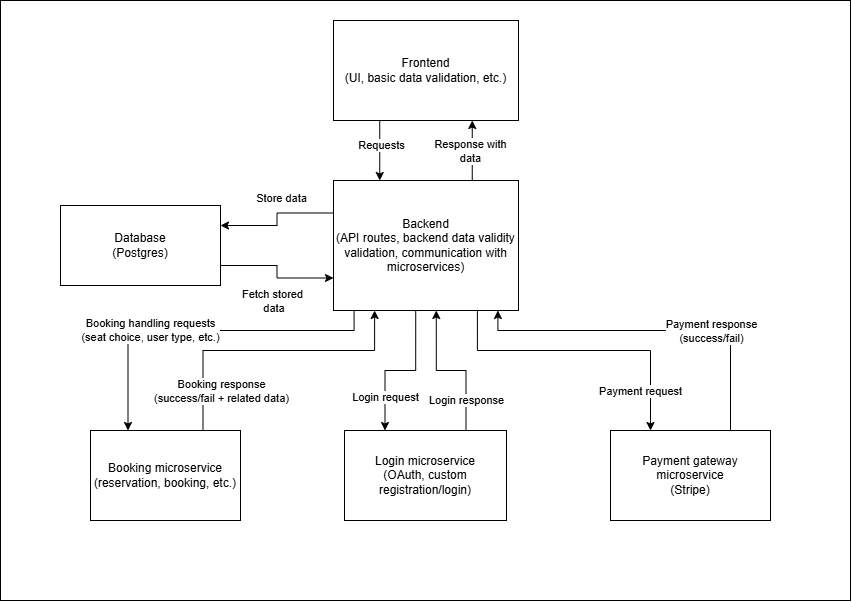

The diagram above was exported from draw.io. Its source (the exported page's mxGraphModel, read from the mxfile embedded in the PNG):
<mxGraphModel dx="1347" dy="816" grid="1" gridSize="10" guides="1" tooltips="1" connect="1" arrows="1" fold="1" page="1" pageScale="1" pageWidth="850" pageHeight="1100" math="0" shadow="0">
  <root>
    <mxCell id="0" />
    <mxCell id="1" parent="0" />
    <mxCell id="RRzghecWbaI0n7rgsoLx-1" parent="1" style="rounded=0;whiteSpace=wrap;html=1;" value="" vertex="1">
      <mxGeometry height="600" width="850" y="90" as="geometry" />
    </mxCell>
    <mxCell id="RRzghecWbaI0n7rgsoLx-8" edge="1" parent="1" source="RRzghecWbaI0n7rgsoLx-2" style="edgeStyle=orthogonalEdgeStyle;rounded=0;orthogonalLoop=1;jettySize=auto;html=1;exitX=0.25;exitY=1;exitDx=0;exitDy=0;entryX=0.25;entryY=0;entryDx=0;entryDy=0;" target="RRzghecWbaI0n7rgsoLx-3">
      <mxGeometry relative="1" as="geometry" />
    </mxCell>
    <mxCell id="RRzghecWbaI0n7rgsoLx-10" connectable="0" parent="RRzghecWbaI0n7rgsoLx-8" style="edgeLabel;html=1;align=center;verticalAlign=middle;resizable=0;points=[];" value="Requests" vertex="1">
      <mxGeometry relative="1" x="-0.1889" y="1" as="geometry">
        <mxPoint as="offset" />
      </mxGeometry>
    </mxCell>
    <mxCell id="RRzghecWbaI0n7rgsoLx-2" parent="1" style="rounded=0;whiteSpace=wrap;html=1;" value="Frontend&lt;div&gt;(UI, basic data validation, etc.)&lt;/div&gt;" vertex="1">
      <mxGeometry height="100" width="185" x="333" y="110" as="geometry" />
    </mxCell>
    <mxCell id="RRzghecWbaI0n7rgsoLx-9" edge="1" parent="1" source="RRzghecWbaI0n7rgsoLx-3" style="edgeStyle=orthogonalEdgeStyle;rounded=0;orthogonalLoop=1;jettySize=auto;html=1;exitX=0.75;exitY=0;exitDx=0;exitDy=0;entryX=0.75;entryY=1;entryDx=0;entryDy=0;" target="RRzghecWbaI0n7rgsoLx-2">
      <mxGeometry relative="1" as="geometry" />
    </mxCell>
    <mxCell id="RRzghecWbaI0n7rgsoLx-11" connectable="0" parent="RRzghecWbaI0n7rgsoLx-9" style="edgeLabel;html=1;align=center;verticalAlign=middle;resizable=0;points=[];" value="Response with&lt;div&gt;data&lt;/div&gt;" vertex="1">
      <mxGeometry relative="1" x="-0.0111" y="-2" as="geometry">
        <mxPoint x="-4" as="offset" />
      </mxGeometry>
    </mxCell>
    <mxCell id="RRzghecWbaI0n7rgsoLx-12" edge="1" parent="1" source="RRzghecWbaI0n7rgsoLx-3" style="edgeStyle=orthogonalEdgeStyle;rounded=0;orthogonalLoop=1;jettySize=auto;html=1;exitX=0;exitY=0.25;exitDx=0;exitDy=0;entryX=1;entryY=0.25;entryDx=0;entryDy=0;" target="RRzghecWbaI0n7rgsoLx-4">
      <mxGeometry relative="1" as="geometry" />
    </mxCell>
    <mxCell id="RRzghecWbaI0n7rgsoLx-15" connectable="0" parent="RRzghecWbaI0n7rgsoLx-12" style="edgeLabel;html=1;align=center;verticalAlign=middle;resizable=0;points=[];" value="Store data" vertex="1">
      <mxGeometry relative="1" x="-0.1579" y="1" as="geometry">
        <mxPoint y="-16" as="offset" />
      </mxGeometry>
    </mxCell>
    <mxCell id="RRzghecWbaI0n7rgsoLx-26" edge="1" parent="1" source="RRzghecWbaI0n7rgsoLx-3" style="edgeStyle=orthogonalEdgeStyle;rounded=0;orthogonalLoop=1;jettySize=auto;html=1;exitX=0.111111;exitY=1;exitDx=0;exitDy=0;exitPerimeter=0;entryX=0.25;entryY=0;entryDx=0;entryDy=0;" target="RRzghecWbaI0n7rgsoLx-6">
      <mxGeometry relative="1" as="geometry">
        <Array as="points">
          <mxPoint x="353.57" y="420" />
          <mxPoint x="127.48" y="420" />
        </Array>
      </mxGeometry>
    </mxCell>
    <mxCell id="RRzghecWbaI0n7rgsoLx-32" connectable="0" parent="RRzghecWbaI0n7rgsoLx-26" style="edgeLabel;html=1;align=center;verticalAlign=middle;resizable=0;points=[];" value="Booking handling requests&lt;div&gt;(seat choice, user type, etc.)&lt;/div&gt;" vertex="1">
      <mxGeometry relative="1" x="0.049" y="-1" as="geometry">
        <mxPoint x="-42" as="offset" />
      </mxGeometry>
    </mxCell>
    <mxCell id="RRzghecWbaI0n7rgsoLx-28" edge="1" parent="1" source="RRzghecWbaI0n7rgsoLx-3" style="edgeStyle=orthogonalEdgeStyle;rounded=0;orthogonalLoop=1;jettySize=auto;html=1;exitX=0.444444;exitY=1;exitDx=0;exitDy=0;exitPerimeter=0;entryX=0.25;entryY=0;entryDx=0;entryDy=0;" target="RRzghecWbaI0n7rgsoLx-5">
      <mxGeometry relative="1" as="geometry" />
    </mxCell>
    <mxCell id="RRzghecWbaI0n7rgsoLx-34" connectable="0" parent="RRzghecWbaI0n7rgsoLx-28" style="edgeLabel;html=1;align=center;verticalAlign=middle;resizable=0;points=[];" value="Login request" vertex="1">
      <mxGeometry relative="1" x="0.4" as="geometry">
        <mxPoint y="12" as="offset" />
      </mxGeometry>
    </mxCell>
    <mxCell id="RRzghecWbaI0n7rgsoLx-30" edge="1" parent="1" source="RRzghecWbaI0n7rgsoLx-3" style="edgeStyle=orthogonalEdgeStyle;rounded=0;orthogonalLoop=1;jettySize=auto;html=1;exitX=0.777778;exitY=1;exitDx=0;exitDy=0;exitPerimeter=0;entryX=0.25;entryY=0;entryDx=0;entryDy=0;" target="RRzghecWbaI0n7rgsoLx-7">
      <mxGeometry relative="1" as="geometry">
        <Array as="points">
          <mxPoint x="476.9" y="440" />
          <mxPoint x="650.05" y="440" />
        </Array>
      </mxGeometry>
    </mxCell>
    <mxCell id="RRzghecWbaI0n7rgsoLx-37" connectable="0" parent="RRzghecWbaI0n7rgsoLx-30" style="edgeLabel;html=1;align=center;verticalAlign=middle;resizable=0;points=[];" value="Payment request" vertex="1">
      <mxGeometry relative="1" y="-1" as="geometry">
        <mxPoint x="56" y="39" as="offset" />
      </mxGeometry>
    </mxCell>
    <mxCell id="RRzghecWbaI0n7rgsoLx-3" parent="1" style="rounded=0;whiteSpace=wrap;html=1;points=[[0,0,0,0,0],[0,0.25,0,0,0],[0,0.5,0,0,0],[0,0.75,0,0,0],[0,1,0,0,0],[0.111111,1,0,0,0],[0.222222,1,0,0,0],[0.25,0,0,0,0],[0.333333,1,0,0,0],[0.444444,1,0,0,0],[0.5,0,0,0,0],[0.555556,1,0,0,0],[0.666667,1,0,0,0],[0.75,0,0,0,0],[0.777778,1,0,0,0],[0.888889,1,0,0,0],[1,0,0,0,0],[1,0.25,0,0,0],[1,0.5,0,0,0],[1,0.75,0,0,0],[1,1,0,0,0]];" value="Backend&lt;div&gt;(API routes, backend data validity validation, communication with microservices&lt;span style=&quot;background-color: transparent; color: light-dark(rgb(0, 0, 0), rgb(255, 255, 255));&quot;&gt;)&lt;/span&gt;&lt;/div&gt;" vertex="1">
      <mxGeometry height="130" width="185" x="333" y="270" as="geometry" />
    </mxCell>
    <mxCell id="RRzghecWbaI0n7rgsoLx-14" edge="1" parent="1" source="RRzghecWbaI0n7rgsoLx-4" style="edgeStyle=orthogonalEdgeStyle;rounded=0;orthogonalLoop=1;jettySize=auto;html=1;exitX=1;exitY=0.75;exitDx=0;exitDy=0;entryX=0;entryY=0.75;entryDx=0;entryDy=0;" target="RRzghecWbaI0n7rgsoLx-3">
      <mxGeometry relative="1" as="geometry" />
    </mxCell>
    <mxCell id="RRzghecWbaI0n7rgsoLx-16" connectable="0" parent="RRzghecWbaI0n7rgsoLx-14" style="edgeLabel;html=1;align=center;verticalAlign=middle;resizable=0;points=[];" value="Fetch stored&lt;div&gt;&amp;nbsp;data&lt;/div&gt;" vertex="1">
      <mxGeometry relative="1" x="-0.193" y="1" as="geometry">
        <mxPoint y="36" as="offset" />
      </mxGeometry>
    </mxCell>
    <mxCell id="RRzghecWbaI0n7rgsoLx-4" parent="1" style="rounded=0;whiteSpace=wrap;html=1;" value="Database&lt;div&gt;(Postgres)&lt;/div&gt;" vertex="1">
      <mxGeometry height="80" width="160" x="60" y="295" as="geometry" />
    </mxCell>
    <mxCell id="RRzghecWbaI0n7rgsoLx-5" parent="1" style="rounded=0;whiteSpace=wrap;html=1;" value="Login microservice&lt;div&gt;(OAuth, custom registration/login)&lt;/div&gt;" vertex="1">
      <mxGeometry height="90" width="162" x="344" y="520" as="geometry" />
    </mxCell>
    <mxCell id="RRzghecWbaI0n7rgsoLx-6" parent="1" style="rounded=0;whiteSpace=wrap;html=1;" value="Booking microservice&lt;div&gt;(reservation, booking, etc.)&lt;/div&gt;" vertex="1">
      <mxGeometry height="90" width="150" x="90" y="520" as="geometry" />
    </mxCell>
    <mxCell id="RRzghecWbaI0n7rgsoLx-7" parent="1" style="rounded=0;whiteSpace=wrap;html=1;" value="Payment gateway microservice&lt;div&gt;(Stripe)&lt;/div&gt;" vertex="1">
      <mxGeometry height="90" width="160" x="610" y="520" as="geometry" />
    </mxCell>
    <mxCell id="RRzghecWbaI0n7rgsoLx-27" edge="1" parent="1" source="RRzghecWbaI0n7rgsoLx-6" style="edgeStyle=orthogonalEdgeStyle;rounded=0;orthogonalLoop=1;jettySize=auto;html=1;exitX=0.75;exitY=0;exitDx=0;exitDy=0;entryX=0.222222;entryY=1;entryDx=0;entryDy=0;entryPerimeter=0;" target="RRzghecWbaI0n7rgsoLx-3">
      <mxGeometry relative="1" as="geometry">
        <Array as="points">
          <mxPoint x="202.52" y="440" />
          <mxPoint x="374.14" y="440" />
        </Array>
      </mxGeometry>
    </mxCell>
    <mxCell id="RRzghecWbaI0n7rgsoLx-33" connectable="0" parent="RRzghecWbaI0n7rgsoLx-27" style="edgeLabel;html=1;align=center;verticalAlign=middle;resizable=0;points=[];" value="Booking response&lt;div&gt;(success/fail + related data)&lt;/div&gt;" vertex="1">
      <mxGeometry relative="1" x="0.2737" as="geometry">
        <mxPoint x="-88" y="40" as="offset" />
      </mxGeometry>
    </mxCell>
    <mxCell id="RRzghecWbaI0n7rgsoLx-29" edge="1" parent="1" source="RRzghecWbaI0n7rgsoLx-5" style="edgeStyle=orthogonalEdgeStyle;rounded=0;orthogonalLoop=1;jettySize=auto;html=1;exitX=0.75;exitY=0;exitDx=0;exitDy=0;entryX=0.555556;entryY=1;entryDx=0;entryDy=0;entryPerimeter=0;" target="RRzghecWbaI0n7rgsoLx-3">
      <mxGeometry relative="1" as="geometry" />
    </mxCell>
    <mxCell id="RRzghecWbaI0n7rgsoLx-35" connectable="0" parent="RRzghecWbaI0n7rgsoLx-29" style="edgeLabel;html=1;align=center;verticalAlign=middle;resizable=0;points=[];" value="Login response" vertex="1">
      <mxGeometry relative="1" x="-0.4" as="geometry">
        <mxPoint y="14" as="offset" />
      </mxGeometry>
    </mxCell>
    <mxCell id="RRzghecWbaI0n7rgsoLx-31" edge="1" parent="1" source="RRzghecWbaI0n7rgsoLx-7" style="edgeStyle=orthogonalEdgeStyle;rounded=0;orthogonalLoop=1;jettySize=auto;html=1;exitX=0.75;exitY=0;exitDx=0;exitDy=0;entryX=0.888889;entryY=1;entryDx=0;entryDy=0;entryPerimeter=0;" target="RRzghecWbaI0n7rgsoLx-3">
      <mxGeometry relative="1" as="geometry">
        <Array as="points">
          <mxPoint x="730.05" y="420" />
          <mxPoint x="497.38" y="420" />
        </Array>
      </mxGeometry>
    </mxCell>
    <mxCell id="RRzghecWbaI0n7rgsoLx-36" connectable="0" parent="RRzghecWbaI0n7rgsoLx-31" style="edgeLabel;html=1;align=center;verticalAlign=middle;resizable=0;points=[];" value="Payment response&lt;div&gt;(success/fail)&lt;/div&gt;" vertex="1">
      <mxGeometry relative="1" x="0.0257" as="geometry">
        <mxPoint x="61" as="offset" />
      </mxGeometry>
    </mxCell>
  </root>
</mxGraphModel>